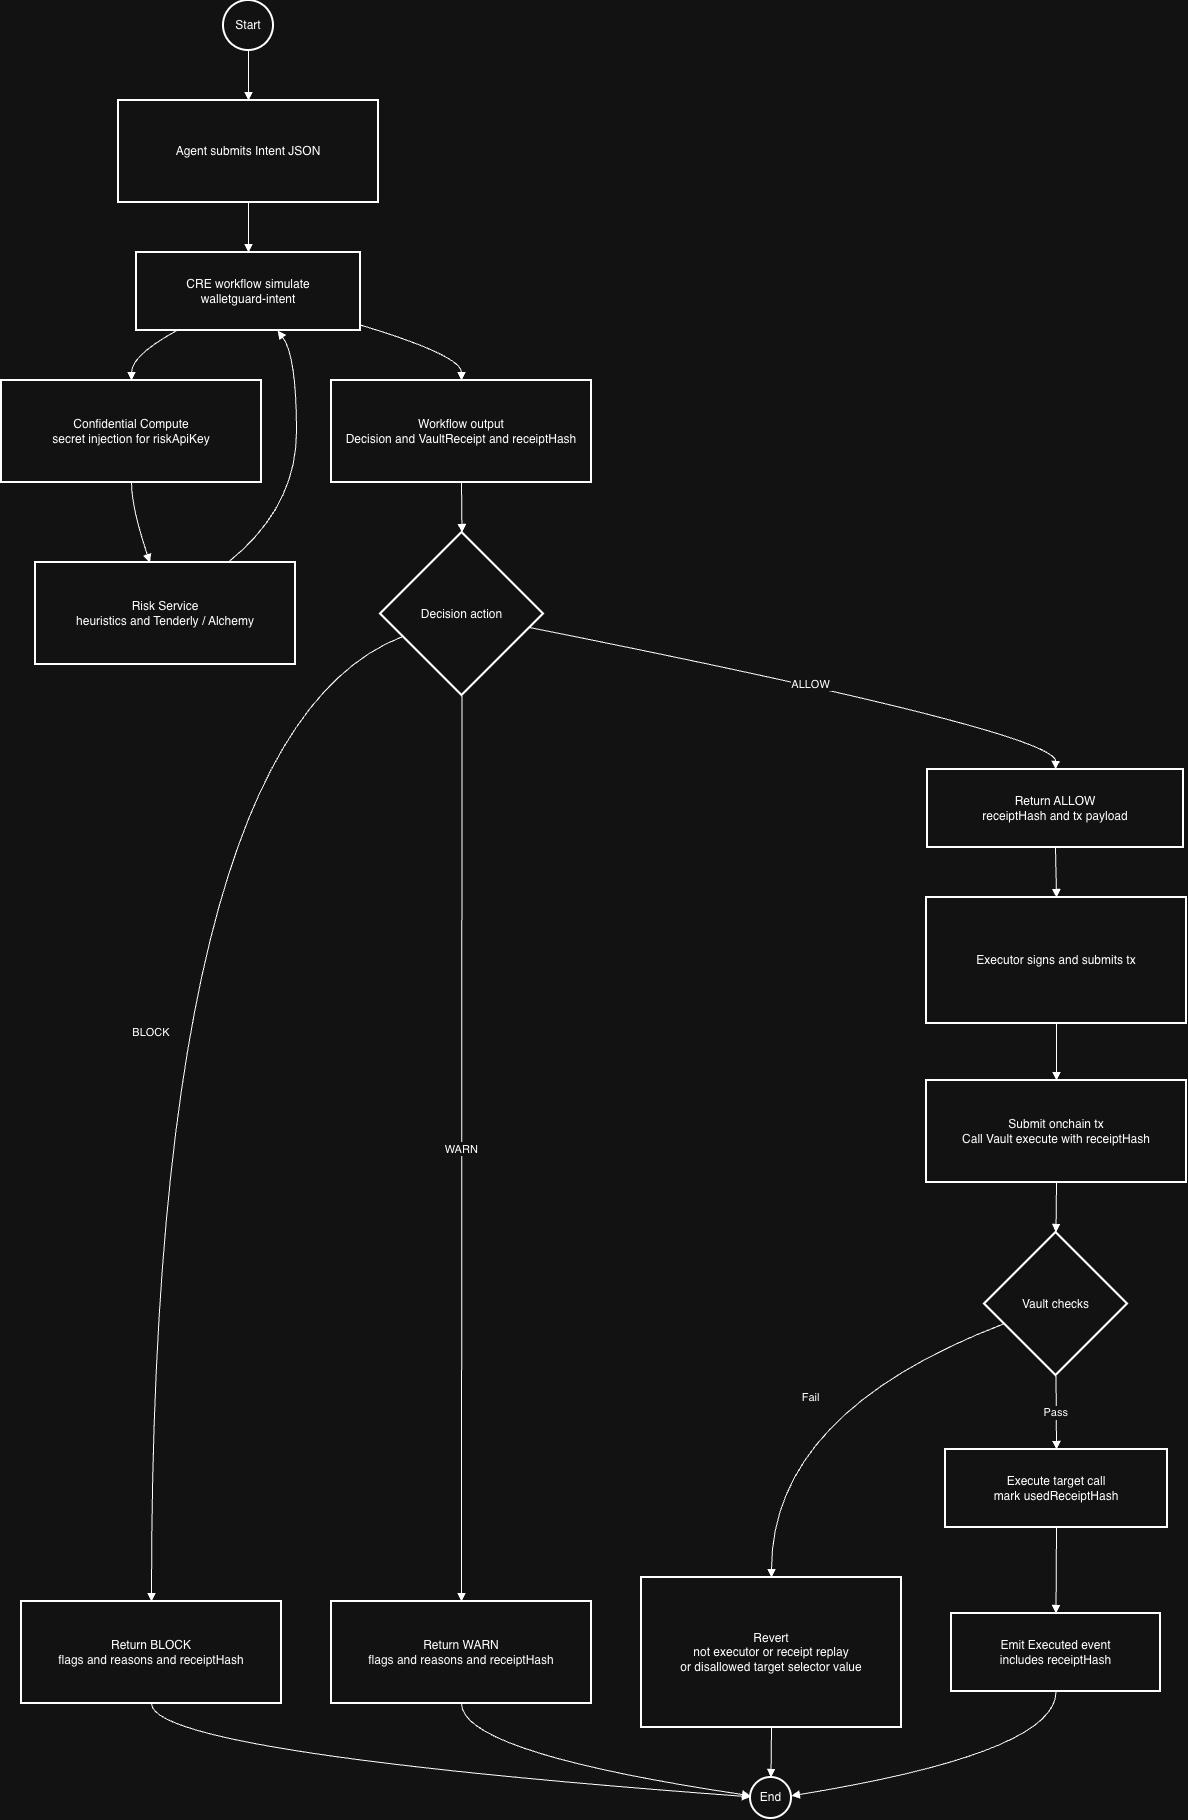

The diagram above was exported from draw.io. Its source (the exported page's mxGraphModel, read from the mxfile embedded in the PNG):
<mxGraphModel dx="1311" dy="757" grid="1" gridSize="10" guides="1" tooltips="1" connect="1" arrows="1" fold="1" page="1" pageScale="1" pageWidth="850" pageHeight="1100" math="0" shadow="0">
  <root>
    <mxCell id="0" />
    <mxCell id="1" parent="0" />
    <mxCell id="rB6xCvQJefXG2PG4bhTP-1" parent="1" style="ellipse;aspect=fixed;strokeWidth=2;whiteSpace=wrap;" value="Start" vertex="1">
      <mxGeometry height="50" width="50" x="242" y="20" as="geometry" />
    </mxCell>
    <mxCell id="rB6xCvQJefXG2PG4bhTP-2" parent="1" style="whiteSpace=wrap;strokeWidth=2;" value="Agent submits Intent JSON" vertex="1">
      <mxGeometry height="102" width="260" x="137" y="120" as="geometry" />
    </mxCell>
    <mxCell id="rB6xCvQJefXG2PG4bhTP-3" parent="1" style="whiteSpace=wrap;strokeWidth=2;" value="CRE workflow simulate&#10;walletguard-intent" vertex="1">
      <mxGeometry height="78" width="224" x="155" y="272" as="geometry" />
    </mxCell>
    <mxCell id="rB6xCvQJefXG2PG4bhTP-4" parent="1" style="whiteSpace=wrap;strokeWidth=2;" value="Confidential Compute&#10;secret injection for riskApiKey" vertex="1">
      <mxGeometry height="102" width="260" x="20" y="400" as="geometry" />
    </mxCell>
    <mxCell id="rB6xCvQJefXG2PG4bhTP-5" parent="1" style="whiteSpace=wrap;strokeWidth=2;" value="Risk Service&#10;heuristics and Tenderly / Alchemy" vertex="1">
      <mxGeometry height="102" width="260" x="54" y="582" as="geometry" />
    </mxCell>
    <mxCell id="rB6xCvQJefXG2PG4bhTP-6" parent="1" style="whiteSpace=wrap;strokeWidth=2;" value="Workflow output&#10;Decision and VaultReceipt and receiptHash" vertex="1">
      <mxGeometry height="102" width="260" x="350" y="400" as="geometry" />
    </mxCell>
    <mxCell id="rB6xCvQJefXG2PG4bhTP-7" parent="1" style="rhombus;strokeWidth=2;whiteSpace=wrap;" value="Decision action" vertex="1">
      <mxGeometry height="163" width="163" x="399" y="552" as="geometry" />
    </mxCell>
    <mxCell id="rB6xCvQJefXG2PG4bhTP-8" parent="1" style="whiteSpace=wrap;strokeWidth=2;" value="Return BLOCK&#10;flags and reasons and receiptHash" vertex="1">
      <mxGeometry height="102" width="260" x="40" y="1621" as="geometry" />
    </mxCell>
    <mxCell id="rB6xCvQJefXG2PG4bhTP-9" parent="1" style="ellipse;aspect=fixed;strokeWidth=2;whiteSpace=wrap;" value="End" vertex="1">
      <mxGeometry height="41" width="41" x="769" y="1797" as="geometry" />
    </mxCell>
    <mxCell id="rB6xCvQJefXG2PG4bhTP-10" parent="1" style="whiteSpace=wrap;strokeWidth=2;" value="Return WARN&#10;flags and reasons and receiptHash" vertex="1">
      <mxGeometry height="102" width="260" x="350" y="1621" as="geometry" />
    </mxCell>
    <mxCell id="rB6xCvQJefXG2PG4bhTP-11" parent="1" style="whiteSpace=wrap;strokeWidth=2;" value="Return ALLOW&#10;receiptHash and tx payload" vertex="1">
      <mxGeometry height="78" width="256" x="946" y="789" as="geometry" />
    </mxCell>
    <mxCell id="rB6xCvQJefXG2PG4bhTP-12" parent="1" style="whiteSpace=wrap;strokeWidth=2;" value="Executor signs and submits tx" vertex="1">
      <mxGeometry height="126" width="260" x="945" y="917" as="geometry" />
    </mxCell>
    <mxCell id="rB6xCvQJefXG2PG4bhTP-15" parent="1" style="whiteSpace=wrap;strokeWidth=2;" value="Submit onchain tx&#10;Call Vault execute with receiptHash" vertex="1">
      <mxGeometry height="102" width="260" x="945" y="1100" as="geometry" />
    </mxCell>
    <mxCell id="rB6xCvQJefXG2PG4bhTP-16" parent="1" style="rhombus;strokeWidth=2;whiteSpace=wrap;" value="Vault checks" vertex="1">
      <mxGeometry height="143" width="143" x="1003" y="1252" as="geometry" />
    </mxCell>
    <mxCell id="rB6xCvQJefXG2PG4bhTP-17" parent="1" style="whiteSpace=wrap;strokeWidth=2;" value="Revert&#10;not executor or receipt replay&#10;or disallowed target selector value" vertex="1">
      <mxGeometry height="150" width="260" x="660" y="1597" as="geometry" />
    </mxCell>
    <mxCell id="rB6xCvQJefXG2PG4bhTP-18" parent="1" style="whiteSpace=wrap;strokeWidth=2;" value="Execute target call&#10;mark usedReceiptHash" vertex="1">
      <mxGeometry height="78" width="222" x="964" y="1469" as="geometry" />
    </mxCell>
    <mxCell id="rB6xCvQJefXG2PG4bhTP-19" parent="1" style="whiteSpace=wrap;strokeWidth=2;" value="Emit Executed event&#10;includes receiptHash" vertex="1">
      <mxGeometry height="78" width="209" x="970" y="1633" as="geometry" />
    </mxCell>
    <mxCell id="rB6xCvQJefXG2PG4bhTP-20" edge="1" parent="1" source="rB6xCvQJefXG2PG4bhTP-1" style="curved=1;startArrow=none;endArrow=block;exitX=0.5;exitY=1;entryX=0.5;entryY=0;rounded=0;" target="rB6xCvQJefXG2PG4bhTP-2" value="">
      <mxGeometry relative="1" as="geometry">
        <Array as="points" />
      </mxGeometry>
    </mxCell>
    <mxCell id="rB6xCvQJefXG2PG4bhTP-21" edge="1" parent="1" source="rB6xCvQJefXG2PG4bhTP-2" style="curved=1;startArrow=none;endArrow=block;exitX=0.5;exitY=1;entryX=0.5;entryY=0;rounded=0;" target="rB6xCvQJefXG2PG4bhTP-3" value="">
      <mxGeometry relative="1" as="geometry">
        <Array as="points" />
      </mxGeometry>
    </mxCell>
    <mxCell id="rB6xCvQJefXG2PG4bhTP-22" edge="1" parent="1" source="rB6xCvQJefXG2PG4bhTP-3" style="curved=1;startArrow=none;endArrow=block;exitX=0.18;exitY=1;entryX=0.5;entryY=0;rounded=0;" target="rB6xCvQJefXG2PG4bhTP-4" value="">
      <mxGeometry relative="1" as="geometry">
        <Array as="points">
          <mxPoint x="150" y="375" />
        </Array>
      </mxGeometry>
    </mxCell>
    <mxCell id="rB6xCvQJefXG2PG4bhTP-23" edge="1" parent="1" source="rB6xCvQJefXG2PG4bhTP-4" style="curved=1;startArrow=none;endArrow=block;exitX=0.5;exitY=1;entryX=0.44;entryY=0;rounded=0;" target="rB6xCvQJefXG2PG4bhTP-5" value="">
      <mxGeometry relative="1" as="geometry">
        <Array as="points">
          <mxPoint x="150" y="527" />
        </Array>
      </mxGeometry>
    </mxCell>
    <mxCell id="rB6xCvQJefXG2PG4bhTP-24" edge="1" parent="1" source="rB6xCvQJefXG2PG4bhTP-5" style="curved=1;startArrow=none;endArrow=block;exitX=0.74;exitY=0;entryX=0.63;entryY=1;rounded=0;" target="rB6xCvQJefXG2PG4bhTP-3" value="">
      <mxGeometry relative="1" as="geometry">
        <Array as="points">
          <mxPoint x="315" y="527" />
          <mxPoint x="315" y="375" />
        </Array>
      </mxGeometry>
    </mxCell>
    <mxCell id="rB6xCvQJefXG2PG4bhTP-25" edge="1" parent="1" source="rB6xCvQJefXG2PG4bhTP-3" style="curved=1;startArrow=none;endArrow=block;exitX=1;exitY=0.93;entryX=0.5;entryY=0;rounded=0;" target="rB6xCvQJefXG2PG4bhTP-6" value="">
      <mxGeometry relative="1" as="geometry">
        <Array as="points">
          <mxPoint x="480" y="375" />
        </Array>
      </mxGeometry>
    </mxCell>
    <mxCell id="rB6xCvQJefXG2PG4bhTP-26" edge="1" parent="1" source="rB6xCvQJefXG2PG4bhTP-6" style="curved=1;startArrow=none;endArrow=block;exitX=0.5;exitY=1;entryX=0.5;entryY=0;rounded=0;" target="rB6xCvQJefXG2PG4bhTP-7" value="">
      <mxGeometry relative="1" as="geometry">
        <Array as="points" />
      </mxGeometry>
    </mxCell>
    <mxCell id="rB6xCvQJefXG2PG4bhTP-27" edge="1" parent="1" source="rB6xCvQJefXG2PG4bhTP-7" style="curved=1;startArrow=none;endArrow=block;exitX=0;exitY=0.69;entryX=0.5;entryY=0;rounded=0;" target="rB6xCvQJefXG2PG4bhTP-8" value="BLOCK">
      <mxGeometry relative="1" as="geometry">
        <Array as="points">
          <mxPoint x="170" y="752" />
        </Array>
      </mxGeometry>
    </mxCell>
    <mxCell id="rB6xCvQJefXG2PG4bhTP-28" edge="1" parent="1" source="rB6xCvQJefXG2PG4bhTP-8" style="curved=1;startArrow=none;endArrow=block;entryX=0.01;entryY=0.46;rounded=0;" target="rB6xCvQJefXG2PG4bhTP-9" value="">
      <mxGeometry relative="1" as="geometry">
        <Array as="points">
          <mxPoint x="170" y="1772" />
        </Array>
        <mxPoint x="170" y="1723.0000000000005" as="sourcePoint" />
      </mxGeometry>
    </mxCell>
    <mxCell id="rB6xCvQJefXG2PG4bhTP-29" edge="1" parent="1" source="rB6xCvQJefXG2PG4bhTP-7" style="curved=1;startArrow=none;endArrow=block;exitX=0.5;exitY=1;entryX=0.5;entryY=0;rounded=0;" target="rB6xCvQJefXG2PG4bhTP-10" value="WARN">
      <mxGeometry relative="1" as="geometry">
        <Array as="points" />
      </mxGeometry>
    </mxCell>
    <mxCell id="rB6xCvQJefXG2PG4bhTP-30" edge="1" parent="1" source="rB6xCvQJefXG2PG4bhTP-10" style="curved=1;startArrow=none;endArrow=block;exitX=0.5;exitY=1;entryX=0.01;entryY=0.42;rounded=0;" target="rB6xCvQJefXG2PG4bhTP-9" value="">
      <mxGeometry relative="1" as="geometry">
        <Array as="points">
          <mxPoint x="480" y="1772" />
        </Array>
      </mxGeometry>
    </mxCell>
    <mxCell id="rB6xCvQJefXG2PG4bhTP-31" edge="1" parent="1" source="rB6xCvQJefXG2PG4bhTP-7" style="curved=1;startArrow=none;endArrow=block;exitX=1;exitY=0.6;entryX=0.5;entryY=0;rounded=0;" target="rB6xCvQJefXG2PG4bhTP-11" value="ALLOW">
      <mxGeometry relative="1" as="geometry">
        <Array as="points">
          <mxPoint x="1075" y="752" />
        </Array>
      </mxGeometry>
    </mxCell>
    <mxCell id="rB6xCvQJefXG2PG4bhTP-32" edge="1" parent="1" source="rB6xCvQJefXG2PG4bhTP-11" style="curved=1;startArrow=none;endArrow=block;exitX=0.5;exitY=1;entryX=0.5;entryY=0;rounded=0;" target="rB6xCvQJefXG2PG4bhTP-12" value="">
      <mxGeometry relative="1" as="geometry">
        <Array as="points" />
      </mxGeometry>
    </mxCell>
    <mxCell id="rB6xCvQJefXG2PG4bhTP-33" edge="1" parent="1" source="rB6xCvQJefXG2PG4bhTP-12" style="curved=1;startArrow=none;endArrow=block;exitX=0.5;exitY=1;entryX=0.5;entryY=0;rounded=0;entryDx=0;entryDy=0;" target="rB6xCvQJefXG2PG4bhTP-15" value="">
      <mxGeometry relative="1" as="geometry">
        <Array as="points" />
        <mxPoint x="1074.4999999999995" y="1093" as="targetPoint" />
      </mxGeometry>
    </mxCell>
    <mxCell id="rB6xCvQJefXG2PG4bhTP-36" edge="1" parent="1" source="rB6xCvQJefXG2PG4bhTP-15" style="curved=1;startArrow=none;endArrow=block;exitX=0.5;exitY=1;entryX=0.5;entryY=0;rounded=0;" target="rB6xCvQJefXG2PG4bhTP-16" value="">
      <mxGeometry relative="1" as="geometry">
        <Array as="points" />
      </mxGeometry>
    </mxCell>
    <mxCell id="rB6xCvQJefXG2PG4bhTP-37" edge="1" parent="1" source="rB6xCvQJefXG2PG4bhTP-16" style="curved=1;startArrow=none;endArrow=block;exitX=0;exitY=0.69;entryX=0.5;entryY=0;rounded=0;" target="rB6xCvQJefXG2PG4bhTP-17" value="Fail">
      <mxGeometry relative="1" as="geometry">
        <Array as="points">
          <mxPoint x="790" y="1432" />
        </Array>
      </mxGeometry>
    </mxCell>
    <mxCell id="rB6xCvQJefXG2PG4bhTP-38" edge="1" parent="1" source="rB6xCvQJefXG2PG4bhTP-17" style="curved=1;startArrow=none;endArrow=block;exitX=0.5;exitY=1;entryX=0.51;entryY=0;rounded=0;" target="rB6xCvQJefXG2PG4bhTP-9" value="">
      <mxGeometry relative="1" as="geometry">
        <Array as="points" />
      </mxGeometry>
    </mxCell>
    <mxCell id="rB6xCvQJefXG2PG4bhTP-39" edge="1" parent="1" source="rB6xCvQJefXG2PG4bhTP-16" style="curved=1;startArrow=none;endArrow=block;exitX=0.5;exitY=1;entryX=0.5;entryY=0;rounded=0;" target="rB6xCvQJefXG2PG4bhTP-18" value="Pass">
      <mxGeometry relative="1" as="geometry">
        <Array as="points" />
      </mxGeometry>
    </mxCell>
    <mxCell id="rB6xCvQJefXG2PG4bhTP-40" edge="1" parent="1" source="rB6xCvQJefXG2PG4bhTP-18" style="curved=1;startArrow=none;endArrow=block;exitX=0.5;exitY=1;entryX=0.5;entryY=0;rounded=0;" target="rB6xCvQJefXG2PG4bhTP-19" value="">
      <mxGeometry relative="1" as="geometry">
        <Array as="points" />
      </mxGeometry>
    </mxCell>
    <mxCell id="rB6xCvQJefXG2PG4bhTP-41" edge="1" parent="1" source="rB6xCvQJefXG2PG4bhTP-19" style="curved=1;startArrow=none;endArrow=block;exitX=0.5;exitY=1;entryX=1.02;entryY=0.42;rounded=0;" target="rB6xCvQJefXG2PG4bhTP-9" value="">
      <mxGeometry relative="1" as="geometry">
        <Array as="points">
          <mxPoint x="1075" y="1772" />
        </Array>
      </mxGeometry>
    </mxCell>
  </root>
</mxGraphModel>